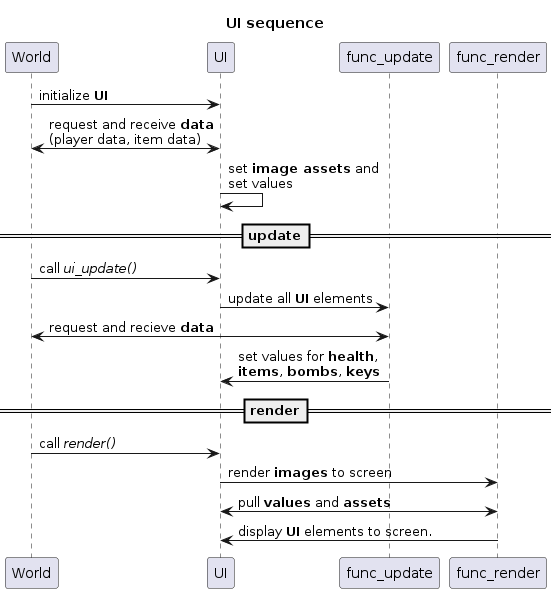

The diagram above was rendered by PlantUML. Its source (embedded in the PNG):
@startuml UI Sequence Diagram

Title UI sequence

World -> UI: initialize **UI**
UI <-> World: request and receive **data**\n(player data, item data)
UI -> UI: set **image assets** and\nset values
==update==
World -> UI: call //ui_update()//
UI -> func_update: update all **UI** elements
func_update <-> World: request and recieve **data**
func_update -> UI: set values for **health**,\n**items**, **bombs**, **keys**
==render==
World -> UI: call //render()//
UI -> func_render: render **images** to screen
func_render <-> UI: pull **values** and **assets**
func_render -> UI: display **UI** elements to screen.

@enduml